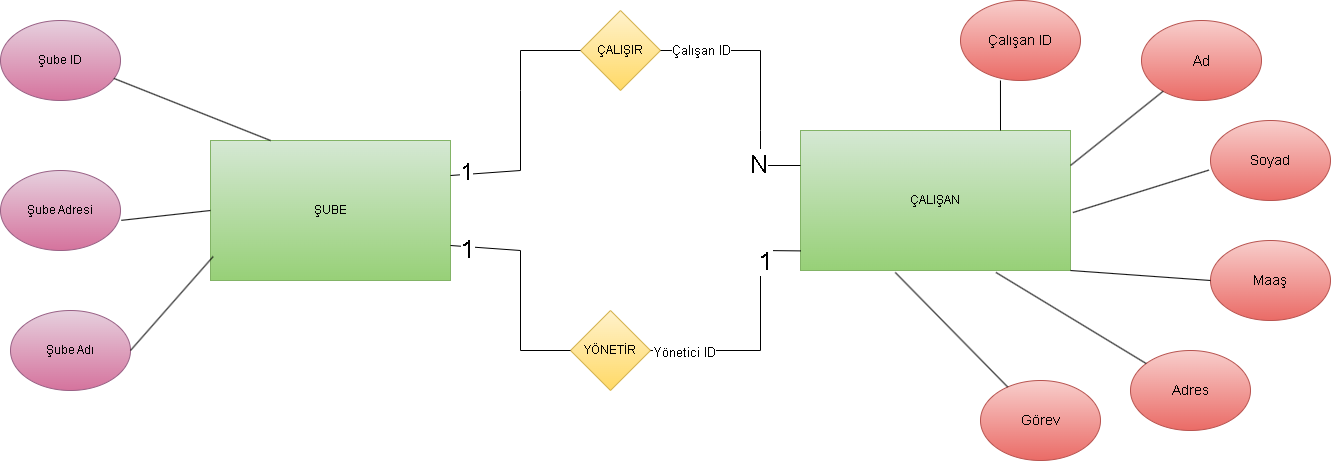

The diagram above was exported from draw.io. Its source (the exported page's mxGraphModel, read from the mxfile embedded in the PNG):
<mxGraphModel dx="1389" dy="703" grid="0" gridSize="10" guides="1" tooltips="1" connect="1" arrows="1" fold="1" page="1" pageScale="1" pageWidth="827" pageHeight="1169" math="0" shadow="0">
  <root>
    <mxCell id="0" />
    <mxCell id="1" parent="0" />
    <mxCell id="hJrktZq-HidmHSoHz_qZ-1" parent="1" style="ellipse;whiteSpace=wrap;html=1;fillColor=#e6d0de;gradientColor=#d5739d;strokeColor=#996185;" value="Şube Adresi" vertex="1">
      <mxGeometry height="80" width="120" x="40" y="200" as="geometry" />
    </mxCell>
    <mxCell id="hJrktZq-HidmHSoHz_qZ-2" parent="1" style="ellipse;whiteSpace=wrap;html=1;fillColor=#e6d0de;gradientColor=#d5739d;strokeColor=#996185;" value="Şube Adı" vertex="1">
      <mxGeometry height="80" width="120" x="50" y="340" as="geometry" />
    </mxCell>
    <mxCell id="hJrktZq-HidmHSoHz_qZ-3" parent="1" style="ellipse;whiteSpace=wrap;html=1;fillColor=#e6d0de;gradientColor=#d5739d;strokeColor=#996185;" value="Şube ID" vertex="1">
      <mxGeometry height="80" width="120" x="40" y="50" as="geometry" />
    </mxCell>
    <mxCell id="hJrktZq-HidmHSoHz_qZ-4" parent="1" style="rounded=0;whiteSpace=wrap;html=1;fillColor=#d5e8d4;gradientColor=#97d077;strokeColor=#82b366;" value="ŞUBE" vertex="1">
      <mxGeometry height="140" width="240" x="250" y="170" as="geometry" />
    </mxCell>
    <mxCell id="hJrktZq-HidmHSoHz_qZ-8" parent="1" style="rhombus;whiteSpace=wrap;html=1;fillColor=#fff2cc;gradientColor=#ffd966;strokeColor=#d6b656;" value="YÖNETİR" vertex="1">
      <mxGeometry height="80" width="80" x="610" y="340" as="geometry" />
    </mxCell>
    <mxCell id="hJrktZq-HidmHSoHz_qZ-9" parent="1" style="rhombus;whiteSpace=wrap;html=1;fillColor=#fff2cc;gradientColor=#ffd966;strokeColor=#d6b656;" value="ÇALIŞIR" vertex="1">
      <mxGeometry height="80" width="80" x="620" y="40" as="geometry" />
    </mxCell>
    <mxCell id="hJrktZq-HidmHSoHz_qZ-13" edge="1" parent="1" source="hJrktZq-HidmHSoHz_qZ-4" style="endArrow=none;html=1;rounded=0;entryX=0;entryY=0.5;entryDx=0;entryDy=0;exitX=1;exitY=0.25;exitDx=0;exitDy=0;" target="hJrktZq-HidmHSoHz_qZ-9" value="">
      <mxGeometry height="50" relative="1" width="50" as="geometry">
        <Array as="points">
          <mxPoint x="560" y="200" />
          <mxPoint x="560" y="120" />
          <mxPoint x="560" y="80" />
        </Array>
        <mxPoint x="520" y="300" as="sourcePoint" />
        <mxPoint x="570" y="250" as="targetPoint" />
      </mxGeometry>
    </mxCell>
    <mxCell id="hJrktZq-HidmHSoHz_qZ-21" connectable="0" parent="hJrktZq-HidmHSoHz_qZ-13" style="edgeLabel;html=1;align=center;verticalAlign=middle;resizable=0;points=[];" value="&lt;font style=&quot;font-size: 23px;&quot;&gt;1&lt;/font&gt;" vertex="1">
      <mxGeometry relative="1" x="-0.8686" y="2" as="geometry">
        <mxPoint as="offset" />
      </mxGeometry>
    </mxCell>
    <mxCell id="hJrktZq-HidmHSoHz_qZ-15" edge="1" parent="1" source="hJrktZq-HidmHSoHz_qZ-4" style="endArrow=none;html=1;rounded=0;exitX=1;exitY=0.75;exitDx=0;exitDy=0;entryX=0;entryY=0.5;entryDx=0;entryDy=0;" target="hJrktZq-HidmHSoHz_qZ-8" value="">
      <mxGeometry height="50" relative="1" width="50" as="geometry">
        <Array as="points">
          <mxPoint x="560" y="280" />
          <mxPoint x="560" y="380" />
        </Array>
        <mxPoint x="520" y="300" as="sourcePoint" />
        <mxPoint x="570" y="250" as="targetPoint" />
      </mxGeometry>
    </mxCell>
    <mxCell id="hJrktZq-HidmHSoHz_qZ-22" connectable="0" parent="hJrktZq-HidmHSoHz_qZ-15" style="edgeLabel;html=1;align=center;verticalAlign=middle;resizable=0;points=[];" value="&lt;font style=&quot;font-size: 25px;&quot;&gt;1&lt;/font&gt;" vertex="1">
      <mxGeometry relative="1" x="-0.8467" y="-1" as="geometry">
        <mxPoint as="offset" />
      </mxGeometry>
    </mxCell>
    <mxCell id="hJrktZq-HidmHSoHz_qZ-16" parent="1" style="rounded=0;whiteSpace=wrap;html=1;fillColor=#d5e8d4;gradientColor=#97d077;strokeColor=#82b366;" value="ÇALIŞAN" vertex="1">
      <mxGeometry height="140" width="270" x="840" y="160" as="geometry" />
    </mxCell>
    <mxCell id="hJrktZq-HidmHSoHz_qZ-17" edge="1" parent="1" source="hJrktZq-HidmHSoHz_qZ-16" style="endArrow=none;html=1;rounded=0;entryX=1;entryY=0.5;entryDx=0;entryDy=0;exitX=0;exitY=0.25;exitDx=0;exitDy=0;" target="hJrktZq-HidmHSoHz_qZ-9" value="">
      <mxGeometry height="50" relative="1" width="50" as="geometry">
        <Array as="points">
          <mxPoint x="800" y="195" />
          <mxPoint x="800" y="160" />
          <mxPoint x="800" y="80" />
        </Array>
        <mxPoint x="770" y="170" as="sourcePoint" />
        <mxPoint x="680" y="250" as="targetPoint" />
      </mxGeometry>
    </mxCell>
    <mxCell id="hJrktZq-HidmHSoHz_qZ-23" connectable="0" parent="hJrktZq-HidmHSoHz_qZ-17" style="edgeLabel;html=1;align=center;verticalAlign=middle;resizable=0;points=[];" value="&lt;font style=&quot;font-size: 25px;&quot;&gt;N&lt;/font&gt;" vertex="1">
      <mxGeometry relative="1" x="-0.6615" y="3" as="geometry">
        <mxPoint as="offset" />
      </mxGeometry>
    </mxCell>
    <mxCell id="hJrktZq-HidmHSoHz_qZ-27" connectable="0" parent="hJrktZq-HidmHSoHz_qZ-17" style="edgeLabel;html=1;align=center;verticalAlign=middle;resizable=0;points=[];" value="&lt;font style=&quot;font-size: 13px;&quot;&gt;Çalışan ID&lt;/font&gt;" vertex="1">
      <mxGeometry relative="1" x="0.6894" y="-1" as="geometry">
        <mxPoint as="offset" />
      </mxGeometry>
    </mxCell>
    <mxCell id="hJrktZq-HidmHSoHz_qZ-18" edge="1" parent="1" source="hJrktZq-HidmHSoHz_qZ-8" style="endArrow=none;html=1;rounded=0;exitX=1;exitY=0.5;exitDx=0;exitDy=0;entryX=0.001;entryY=0.86;entryDx=0;entryDy=0;entryPerimeter=0;" target="hJrktZq-HidmHSoHz_qZ-16" value="">
      <mxGeometry height="50" relative="1" width="50" as="geometry">
        <Array as="points">
          <mxPoint x="800" y="380" />
          <mxPoint x="800" y="280" />
        </Array>
        <mxPoint x="630" y="300" as="sourcePoint" />
        <mxPoint x="840" y="260" as="targetPoint" />
      </mxGeometry>
    </mxCell>
    <mxCell id="hJrktZq-HidmHSoHz_qZ-24" connectable="0" parent="hJrktZq-HidmHSoHz_qZ-18" style="edgeLabel;html=1;align=center;verticalAlign=middle;resizable=0;points=[];" value="&lt;font style=&quot;font-size: 25px;&quot;&gt;1&lt;/font&gt;" vertex="1">
      <mxGeometry relative="1" x="0.604" y="-4" as="geometry">
        <mxPoint as="offset" />
      </mxGeometry>
    </mxCell>
    <mxCell id="hJrktZq-HidmHSoHz_qZ-28" connectable="0" parent="hJrktZq-HidmHSoHz_qZ-18" style="edgeLabel;html=1;align=center;verticalAlign=middle;resizable=0;points=[];" value="&lt;font style=&quot;font-size: 13px;&quot;&gt;Yönetici ID&lt;/font&gt;" vertex="1">
      <mxGeometry relative="1" x="-0.737" y="-1" as="geometry">
        <mxPoint as="offset" />
      </mxGeometry>
    </mxCell>
    <mxCell id="hJrktZq-HidmHSoHz_qZ-29" parent="1" style="ellipse;whiteSpace=wrap;html=1;fillColor=#f8cecc;gradientColor=#ea6b66;strokeColor=#b85450;" value="&lt;font style=&quot;font-size: 14px;&quot;&gt;Maaş&lt;/font&gt;" vertex="1">
      <mxGeometry height="80" width="120" x="1250" y="270" as="geometry" />
    </mxCell>
    <mxCell id="hJrktZq-HidmHSoHz_qZ-30" parent="1" style="ellipse;whiteSpace=wrap;html=1;fillColor=#f8cecc;gradientColor=#ea6b66;strokeColor=#b85450;" value="&lt;font style=&quot;font-size: 14px;&quot;&gt;Görev&lt;/font&gt;" vertex="1">
      <mxGeometry height="80" width="120" x="1020" y="410" as="geometry" />
    </mxCell>
    <mxCell id="hJrktZq-HidmHSoHz_qZ-31" parent="1" style="ellipse;whiteSpace=wrap;html=1;fillColor=#f8cecc;gradientColor=#ea6b66;strokeColor=#b85450;" value="&lt;font style=&quot;font-size: 14px;&quot;&gt;Çalışan ID&lt;/font&gt;" vertex="1">
      <mxGeometry height="80" width="120" x="1000" y="30" as="geometry" />
    </mxCell>
    <mxCell id="hJrktZq-HidmHSoHz_qZ-32" parent="1" style="ellipse;whiteSpace=wrap;html=1;fillColor=#f8cecc;gradientColor=#ea6b66;strokeColor=#b85450;" value="&lt;font style=&quot;font-size: 14px;&quot;&gt;Adres&lt;/font&gt;" vertex="1">
      <mxGeometry height="80" width="120" x="1170" y="380" as="geometry" />
    </mxCell>
    <mxCell id="hJrktZq-HidmHSoHz_qZ-33" parent="1" style="ellipse;whiteSpace=wrap;html=1;fillColor=#f8cecc;gradientColor=#ea6b66;strokeColor=#b85450;" value="&lt;font style=&quot;font-size: 14px;&quot;&gt;Soyad&lt;/font&gt;" vertex="1">
      <mxGeometry height="80" width="120" x="1250" y="150" as="geometry" />
    </mxCell>
    <mxCell id="hJrktZq-HidmHSoHz_qZ-34" parent="1" style="ellipse;whiteSpace=wrap;html=1;fillColor=#f8cecc;gradientColor=#ea6b66;strokeColor=#b85450;" value="&lt;font style=&quot;font-size: 15px;&quot;&gt;Ad&lt;/font&gt;" vertex="1">
      <mxGeometry height="80" width="120" x="1181" y="50" as="geometry" />
    </mxCell>
    <mxCell id="hJrktZq-HidmHSoHz_qZ-35" edge="1" parent="1" source="hJrktZq-HidmHSoHz_qZ-16" style="endArrow=none;html=1;rounded=0;exitX=0.724;exitY=1.014;exitDx=0;exitDy=0;exitPerimeter=0;" target="hJrktZq-HidmHSoHz_qZ-32" value="">
      <mxGeometry height="50" relative="1" width="50" as="geometry">
        <mxPoint x="920" y="300" as="sourcePoint" />
        <mxPoint x="970" y="250" as="targetPoint" />
      </mxGeometry>
    </mxCell>
    <mxCell id="hJrktZq-HidmHSoHz_qZ-36" edge="1" parent="1" source="hJrktZq-HidmHSoHz_qZ-16" style="endArrow=none;html=1;rounded=0;entryX=0;entryY=0.5;entryDx=0;entryDy=0;exitX=1;exitY=1;exitDx=0;exitDy=0;" target="hJrktZq-HidmHSoHz_qZ-29" value="">
      <mxGeometry height="50" relative="1" width="50" as="geometry">
        <mxPoint x="920" y="300" as="sourcePoint" />
        <mxPoint x="970" y="260" as="targetPoint" />
      </mxGeometry>
    </mxCell>
    <mxCell id="hJrktZq-HidmHSoHz_qZ-37" edge="1" parent="1" style="endArrow=none;html=1;rounded=0;" target="hJrktZq-HidmHSoHz_qZ-16" value="">
      <mxGeometry height="50" relative="1" width="50" as="geometry">
        <mxPoint x="920" y="300" as="sourcePoint" />
        <mxPoint x="970" y="250" as="targetPoint" />
      </mxGeometry>
    </mxCell>
    <mxCell id="hJrktZq-HidmHSoHz_qZ-38" edge="1" parent="1" source="hJrktZq-HidmHSoHz_qZ-16" style="endArrow=none;html=1;rounded=0;entryX=-0.013;entryY=0.62;entryDx=0;entryDy=0;entryPerimeter=0;exitX=1.009;exitY=0.586;exitDx=0;exitDy=0;exitPerimeter=0;" target="hJrktZq-HidmHSoHz_qZ-33" value="">
      <mxGeometry height="50" relative="1" width="50" as="geometry">
        <mxPoint x="920" y="300" as="sourcePoint" />
        <mxPoint x="970" y="250" as="targetPoint" />
      </mxGeometry>
    </mxCell>
    <mxCell id="hJrktZq-HidmHSoHz_qZ-39" edge="1" parent="1" source="hJrktZq-HidmHSoHz_qZ-16" style="endArrow=none;html=1;rounded=0;exitX=1;exitY=0.25;exitDx=0;exitDy=0;" target="hJrktZq-HidmHSoHz_qZ-34" value="">
      <mxGeometry height="50" relative="1" width="50" as="geometry">
        <mxPoint x="920" y="300" as="sourcePoint" />
        <mxPoint x="970" y="250" as="targetPoint" />
      </mxGeometry>
    </mxCell>
    <mxCell id="hJrktZq-HidmHSoHz_qZ-40" edge="1" parent="1" style="endArrow=none;html=1;rounded=0;entryX=0.333;entryY=1;entryDx=0;entryDy=0;entryPerimeter=0;" target="hJrktZq-HidmHSoHz_qZ-31" value="">
      <mxGeometry height="50" relative="1" width="50" as="geometry">
        <mxPoint x="1040" y="160" as="sourcePoint" />
        <mxPoint x="970" y="250" as="targetPoint" />
      </mxGeometry>
    </mxCell>
    <mxCell id="hJrktZq-HidmHSoHz_qZ-42" edge="1" parent="1" source="hJrktZq-HidmHSoHz_qZ-16" style="endArrow=none;html=1;rounded=0;exitX=0.351;exitY=1.014;exitDx=0;exitDy=0;exitPerimeter=0;" target="hJrktZq-HidmHSoHz_qZ-30" value="">
      <mxGeometry height="50" relative="1" width="50" as="geometry">
        <mxPoint x="920" y="300" as="sourcePoint" />
        <mxPoint x="970" y="250" as="targetPoint" />
      </mxGeometry>
    </mxCell>
    <mxCell id="hJrktZq-HidmHSoHz_qZ-43" edge="1" parent="1" source="hJrktZq-HidmHSoHz_qZ-4" style="endArrow=none;html=1;rounded=0;entryX=1;entryY=0.5;entryDx=0;entryDy=0;exitX=0.011;exitY=0.829;exitDx=0;exitDy=0;exitPerimeter=0;" target="hJrktZq-HidmHSoHz_qZ-2" value="">
      <mxGeometry height="50" relative="1" width="50" as="geometry">
        <mxPoint x="670" y="280" as="sourcePoint" />
        <mxPoint x="720" y="230" as="targetPoint" />
      </mxGeometry>
    </mxCell>
    <mxCell id="hJrktZq-HidmHSoHz_qZ-44" edge="1" parent="1" source="hJrktZq-HidmHSoHz_qZ-4" style="endArrow=none;html=1;rounded=0;entryX=1.007;entryY=0.623;entryDx=0;entryDy=0;entryPerimeter=0;exitX=0;exitY=0.5;exitDx=0;exitDy=0;" target="hJrktZq-HidmHSoHz_qZ-1" value="">
      <mxGeometry height="50" relative="1" width="50" as="geometry">
        <mxPoint x="670" y="280" as="sourcePoint" />
        <mxPoint x="720" y="230" as="targetPoint" />
      </mxGeometry>
    </mxCell>
    <mxCell id="hJrktZq-HidmHSoHz_qZ-45" edge="1" parent="1" source="hJrktZq-HidmHSoHz_qZ-4" style="endArrow=none;html=1;rounded=0;entryX=0.945;entryY=0.724;entryDx=0;entryDy=0;entryPerimeter=0;exitX=0.25;exitY=0;exitDx=0;exitDy=0;" target="hJrktZq-HidmHSoHz_qZ-3" value="">
      <mxGeometry height="50" relative="1" width="50" as="geometry">
        <mxPoint x="670" y="280" as="sourcePoint" />
        <mxPoint x="720" y="230" as="targetPoint" />
      </mxGeometry>
    </mxCell>
  </root>
</mxGraphModel>